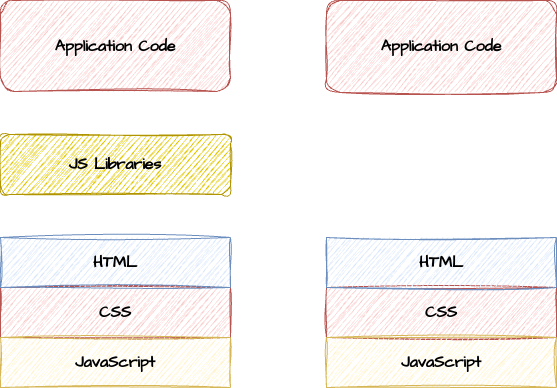

The diagram above was exported from draw.io. Its source (the exported page's mxGraphModel, read from the mxfile embedded in the PNG):
<mxGraphModel dx="857" dy="768" grid="0" gridSize="10" guides="1" tooltips="1" connect="1" arrows="1" fold="1" page="1" pageScale="1" pageWidth="850" pageHeight="1100" background="none" math="0" shadow="0" adaptiveColors="simple">
  <root>
    <mxCell id="0" />
    <mxCell id="1" parent="0" />
    <mxCell id="-MjVcWRtgdxM-_Cz0ACg-13" style="edgeStyle=orthogonalEdgeStyle;rounded=0;hachureGap=4;orthogonalLoop=1;jettySize=auto;html=1;entryX=0.5;entryY=0;entryDx=0;entryDy=0;fontFamily=Architects Daughter;fontSource=https%3A%2F%2Ffonts.googleapis.com%2Fcss%3Ffamily%3DArchitects%2BDaughter;sketch=1;curveFitting=1;jiggle=2;" parent="1" source="-MjVcWRtgdxM-_Cz0ACg-4" target="-MjVcWRtgdxM-_Cz0ACg-9" edge="1">
      <mxGeometry relative="1" as="geometry" />
    </mxCell>
    <mxCell id="-MjVcWRtgdxM-_Cz0ACg-4" value="&lt;font style=&quot;color: rgb(0, 0, 0);&quot;&gt;JS Libraries&lt;/font&gt;" style="rounded=1;whiteSpace=wrap;html=1;hachureGap=4;fontFamily=Architects Daughter;fontSource=https%3A%2F%2Ffonts.googleapis.com%2Fcss%3Ffamily%3DArchitects%2BDaughter;fillColor=#e3c800;fontColor=#FFFFFF;strokeColor=#B09500;fillStyle=auto;labelBackgroundColor=none;fontSize=16;fontStyle=1;sketch=1;curveFitting=1;jiggle=2;" parent="1" vertex="1">
      <mxGeometry x="139" y="425" width="230" height="60" as="geometry" />
    </mxCell>
    <mxCell id="-MjVcWRtgdxM-_Cz0ACg-8" value="CSS" style="rounded=0;whiteSpace=wrap;html=1;hachureGap=4;fontFamily=Architects Daughter;fontSource=https%3A%2F%2Ffonts.googleapis.com%2Fcss%3Ffamily%3DArchitects%2BDaughter;fillColor=#f8cecc;strokeColor=#b85450;labelBackgroundColor=none;fontSize=16;fontStyle=1;sketch=1;curveFitting=1;jiggle=2;fontColor=#000000;" parent="1" vertex="1">
      <mxGeometry x="139" y="578" width="230" height="50" as="geometry" />
    </mxCell>
    <mxCell id="-MjVcWRtgdxM-_Cz0ACg-9" value="HTML" style="rounded=0;whiteSpace=wrap;html=1;hachureGap=4;fontFamily=Architects Daughter;fontSource=https://fonts.googleapis.com/css?family=Architects+Daughter;fillColor=#dae8fc;strokeColor=#6c8ebf;labelBackgroundColor=none;fontSize=16;fontStyle=1;sketch=1;curveFitting=1;jiggle=2;fontColor=#000000;" parent="1" vertex="1">
      <mxGeometry x="139" y="528" width="230" height="50" as="geometry" />
    </mxCell>
    <mxCell id="-MjVcWRtgdxM-_Cz0ACg-10" value="JavaScript" style="rounded=0;whiteSpace=wrap;html=1;hachureGap=4;fontFamily=Architects Daughter;fontSource=https://fonts.googleapis.com/css?family=Architects+Daughter;fillColor=#fff2cc;strokeColor=#d6b656;labelBackgroundColor=none;fontSize=16;fontStyle=1;sketch=1;curveFitting=1;jiggle=2;fontColor=#000000;" parent="1" vertex="1">
      <mxGeometry x="139" y="628" width="230" height="50" as="geometry" />
    </mxCell>
    <mxCell id="-MjVcWRtgdxM-_Cz0ACg-12" style="edgeStyle=orthogonalEdgeStyle;rounded=0;hachureGap=4;orthogonalLoop=1;jettySize=auto;html=1;fontFamily=Architects Daughter;fontSource=https%3A%2F%2Ffonts.googleapis.com%2Fcss%3Ffamily%3DArchitects%2BDaughter;sketch=1;curveFitting=1;jiggle=2;" parent="1" source="-MjVcWRtgdxM-_Cz0ACg-11" target="-MjVcWRtgdxM-_Cz0ACg-4" edge="1">
      <mxGeometry relative="1" as="geometry" />
    </mxCell>
    <mxCell id="-MjVcWRtgdxM-_Cz0ACg-11" value="&lt;font style=&quot;color: rgb(0, 0, 0);&quot;&gt;Application Code&lt;/font&gt;" style="rounded=1;whiteSpace=wrap;html=1;hachureGap=4;fontFamily=Architects Daughter;fontSource=https%3A%2F%2Ffonts.googleapis.com%2Fcss%3Ffamily%3DArchitects%2BDaughter;fillColor=#f8cecc;strokeColor=#b85450;fillStyle=auto;labelBackgroundColor=none;fontSize=16;fontStyle=1;sketch=1;curveFitting=1;jiggle=2;" parent="1" vertex="1">
      <mxGeometry x="139" y="291" width="230" height="91" as="geometry" />
    </mxCell>
    <mxCell id="-MjVcWRtgdxM-_Cz0ACg-16" value="CSS" style="rounded=0;whiteSpace=wrap;html=1;hachureGap=4;fontFamily=Architects Daughter;fontSource=https%3A%2F%2Ffonts.googleapis.com%2Fcss%3Ffamily%3DArchitects%2BDaughter;fillColor=#f8cecc;strokeColor=#b85450;labelBackgroundColor=none;fontSize=16;fontStyle=1;sketch=1;curveFitting=1;jiggle=2;fontColor=#000000;" parent="1" vertex="1">
      <mxGeometry x="465" y="578" width="230" height="50" as="geometry" />
    </mxCell>
    <mxCell id="-MjVcWRtgdxM-_Cz0ACg-17" value="HTML" style="rounded=0;whiteSpace=wrap;html=1;hachureGap=4;fontFamily=Architects Daughter;fontSource=https://fonts.googleapis.com/css?family=Architects+Daughter;fillColor=#dae8fc;strokeColor=#6c8ebf;labelBackgroundColor=none;fontSize=16;fontStyle=1;sketch=1;curveFitting=1;jiggle=2;fontColor=#000000;" parent="1" vertex="1">
      <mxGeometry x="465" y="528" width="230" height="50" as="geometry" />
    </mxCell>
    <mxCell id="-MjVcWRtgdxM-_Cz0ACg-18" value="JavaScript" style="rounded=0;whiteSpace=wrap;html=1;hachureGap=4;fontFamily=Architects Daughter;fontSource=https://fonts.googleapis.com/css?family=Architects+Daughter;fillColor=#fff2cc;strokeColor=#d6b656;labelBackgroundColor=none;fontSize=16;fontStyle=1;sketch=1;curveFitting=1;jiggle=2;fontColor=#000000;" parent="1" vertex="1">
      <mxGeometry x="465" y="628" width="230" height="50" as="geometry" />
    </mxCell>
    <mxCell id="-MjVcWRtgdxM-_Cz0ACg-19" style="edgeStyle=orthogonalEdgeStyle;rounded=0;hachureGap=4;orthogonalLoop=1;jettySize=auto;html=1;fontFamily=Architects Daughter;fontSource=https%3A%2F%2Ffonts.googleapis.com%2Fcss%3Ffamily%3DArchitects%2BDaughter;entryX=0.5;entryY=0;entryDx=0;entryDy=0;sketch=1;curveFitting=1;jiggle=2;" parent="1" source="-MjVcWRtgdxM-_Cz0ACg-20" target="-MjVcWRtgdxM-_Cz0ACg-17" edge="1">
      <mxGeometry relative="1" as="geometry">
        <mxPoint x="580" y="418" as="targetPoint" />
      </mxGeometry>
    </mxCell>
    <mxCell id="-MjVcWRtgdxM-_Cz0ACg-20" value="&lt;font style=&quot;color: rgb(0, 0, 0);&quot;&gt;Application Code&lt;/font&gt;" style="rounded=1;whiteSpace=wrap;html=1;hachureGap=4;fontFamily=Architects Daughter;fontSource=https%3A%2F%2Ffonts.googleapis.com%2Fcss%3Ffamily%3DArchitects%2BDaughter;fillColor=#f8cecc;strokeColor=#b85450;fillStyle=auto;labelBackgroundColor=none;fontSize=16;fontStyle=1;sketch=1;curveFitting=1;jiggle=2;" parent="1" vertex="1">
      <mxGeometry x="465" y="291" width="230" height="92" as="geometry" />
    </mxCell>
  </root>
</mxGraphModel>